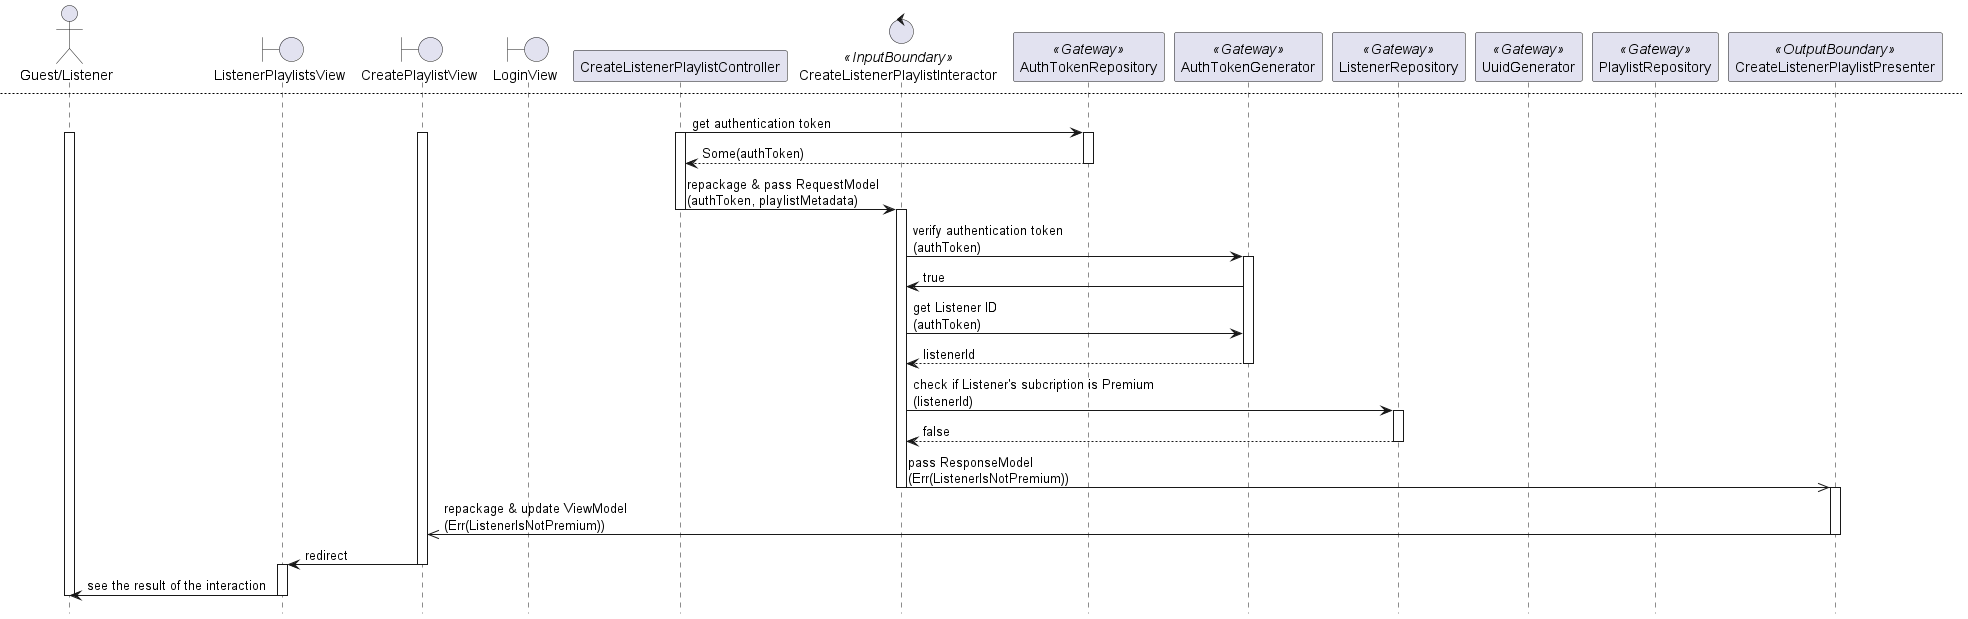

The diagram above was rendered by PlantUML. Its source (embedded in the PNG):
@startuml

hide footbox
skinparam BackgroundColor transparent

actor "Guest/Listener"
boundary ListenerPlaylistsView
boundary CreatePlaylistView
boundary LoginView
participant CreateListenerPlaylistController
control CreateListenerPlaylistInteractor <<InputBoundary>>
participant AuthTokenRepository <<Gateway>>
participant AuthTokenGenerator <<Gateway>>
participant ListenerRepository <<Gateway>>
participant UuidGenerator <<Gateway>>
participant PlaylistRepository <<Gateway>>
participant CreateListenerPlaylistPresenter <<OutputBoundary>>

"Guest/Listener" -> ListenerPlaylistsView: click on "create playlist" button
activate "Guest/Listener"
activate ListenerPlaylistsView

ListenerPlaylistsView -> CreatePlaylistView: redirect
deactivate ListenerPlaylistsView
activate CreatePlaylistView

"Guest/Listener" -> CreatePlaylistView: enter playlist metadata
"Guest/Listener" -> CreatePlaylistView: click on submit button

CreatePlaylistView -> CreateListenerPlaylistController: pass RequestObject\n(playlistMetadata)
activate CreateListenerPlaylistController

alt OK
    CreateListenerPlaylistController -> AuthTokenRepository: get authentication token
    activate AuthTokenRepository
    return Some(authToken)
    deactivate AuthTokenRepository

    CreateListenerPlaylistController -> CreateListenerPlaylistInteractor: repackage & pass RequestModel\n(authToken, playlistMetadata)
    deactivate CreateListenerPlaylistController
    activate CreateListenerPlaylistInteractor

    CreateListenerPlaylistInteractor -> AuthTokenGenerator: verify authentication token\n(authToken)
    activate AuthTokenGenerator
    CreateListenerPlaylistInteractor <- AuthTokenGenerator: true
    CreateListenerPlaylistInteractor -> AuthTokenGenerator: get Listener ID\n(authToken)
    return listenerId
    deactivate AuthTokenGenerator

    CreateListenerPlaylistInteractor -> ListenerRepository: check if Listener's subcription is Premium\n(listenerId)
    activate ListenerRepository
    return true
    deactivate ListenerRepository

    CreateListenerPlaylistInteractor -> UuidGenerator: generate Playlist ID
    activate UuidGenerator
    return playlistId
    deactivate UuidGenerator

    CreateListenerPlaylistInteractor ->> PlaylistRepository: create & save Playlist\n(listenerId, playlistId, playlistMetadata)

    CreateListenerPlaylistInteractor ->> CreateListenerPlaylistPresenter: pass ResponseModel\n(Ok())
    deactivate CreateListenerPlaylistInteractor
    activate CreateListenerPlaylistPresenter

    CreateListenerPlaylistPresenter ->> CreatePlaylistView: repackage & update ViewModel\n(Ok())
    deactivate CreateListenerPlaylistPresenter

    CreatePlaylistView -> ListenerPlaylistsView: redirect
    deactivate CreatePlaylistView
    activate ListenerPlaylistsView

    ListenerPlaylistsView -> "Guest/Listener": see the result of the interaction
    deactivate ListenerPlaylistsView
    deactivate "Guest/Listener"

    newpage

else Error: Authentication token not found
    CreateListenerPlaylistController -> AuthTokenRepository: get authentication token
    activate CreateListenerPlaylistController
    activate "Guest/Listener"
    activate CreatePlaylistView
    activate AuthTokenRepository
    return None
    deactivate AuthTokenRepository

    CreateListenerPlaylistController -> LoginView: redirect
    deactivate CreatePlaylistView
    deactivate CreateListenerPlaylistController
    activate LoginView

    LoginView -> "Guest/Listener": see the result of the interaction
    deactivate LoginView
    deactivate "Guest/Listener"

else Error: Authentication token invalid
    CreateListenerPlaylistController -> AuthTokenRepository: get authentication token
    activate CreateListenerPlaylistController
    activate "Guest/Listener"
    activate CreatePlaylistView
    activate AuthTokenRepository
    return Some(authToken)
    deactivate AuthTokenRepository

    CreateListenerPlaylistController -> CreateListenerPlaylistInteractor: repackage & pass RequestModel\n(authToken, playlistMetadata)
    deactivate CreateListenerPlaylistController
    activate CreateListenerPlaylistInteractor

    CreateListenerPlaylistInteractor -> AuthTokenGenerator: verify authentication token
    activate AuthTokenGenerator
    return false
    deactivate AuthTokenGenerator

    CreateListenerPlaylistInteractor ->> CreateListenerPlaylistPresenter: pass ResponseModel\n(Err(AuthTokenInvalid))
    deactivate CreateListenerPlaylistInteractor
    activate CreateListenerPlaylistPresenter

    CreateListenerPlaylistPresenter ->> CreatePlaylistView: repackage & update ViewModel\n(Err(AuthTokenInvalid))
    deactivate CreateListenerPlaylistPresenter

    CreatePlaylistView ->> LoginView: redirect
    deactivate CreatePlaylistView
    activate LoginView

    LoginView -> "Guest/Listener": see the result of the interaction
    deactivate LoginView
    deactivate "Guest/Listener"
    newpage

else Error: Listener is not Premium
    CreateListenerPlaylistController -> AuthTokenRepository: get authentication token
    activate CreateListenerPlaylistController
    activate "Guest/Listener"
    activate CreatePlaylistView
    activate AuthTokenRepository
    return Some(authToken)
    deactivate AuthTokenRepository

    CreateListenerPlaylistController -> CreateListenerPlaylistInteractor: repackage & pass RequestModel\n(authToken, playlistMetadata)
    deactivate CreateListenerPlaylistController
    activate CreateListenerPlaylistInteractor

    CreateListenerPlaylistInteractor -> AuthTokenGenerator: verify authentication token\n(authToken)
    activate AuthTokenGenerator
    CreateListenerPlaylistInteractor <- AuthTokenGenerator: true
    CreateListenerPlaylistInteractor -> AuthTokenGenerator: get Listener ID\n(authToken)
    return listenerId
    deactivate AuthTokenGenerator

    CreateListenerPlaylistInteractor -> ListenerRepository: check if Listener's subcription is Premium\n(listenerId)
    activate ListenerRepository
    return false
    deactivate ListenerRepository

    CreateListenerPlaylistInteractor ->> CreateListenerPlaylistPresenter: pass ResponseModel\n(Err(ListenerIsNotPremium))
    deactivate CreateListenerPlaylistInteractor
    activate CreateListenerPlaylistPresenter

    CreateListenerPlaylistPresenter ->> CreatePlaylistView: repackage & update ViewModel\n(Err(ListenerIsNotPremium))
    deactivate CreateListenerPlaylistPresenter

    CreatePlaylistView -> ListenerPlaylistsView: redirect
    deactivate CreatePlaylistView
    activate ListenerPlaylistsView

    ListenerPlaylistsView -> "Guest/Listener": see the result of the interaction
    deactivate ListenerPlaylistsView
    deactivate "Guest/Listener"

@enduml